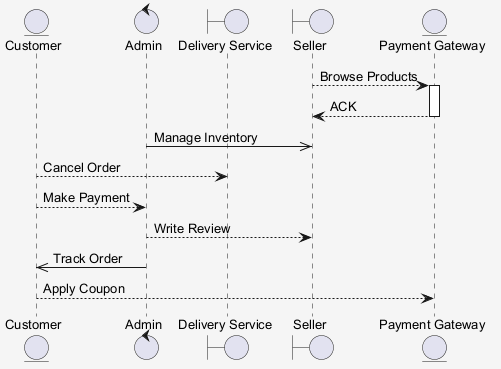

The diagram above was rendered by PlantUML. Its source (embedded in the PNG):
@startuml
skinparam shadowing false
skinparam backgroundColor #F5F5F5
skinparam defaultFontSize 13
entity "Customer" as C
control "Admin" as A
boundary "Delivery Service" as DS
boundary "Seller" as S
entity "Payment Gateway" as PG
S --> PG : Browse Products
activate PG
PG --> S : ACK
deactivate PG
A ->> S : Manage Inventory
C --> DS : Cancel Order
C --> A : Make Payment
A --> S : Write Review
A ->> C : Track Order
C --> PG : Apply Coupon
@enduml